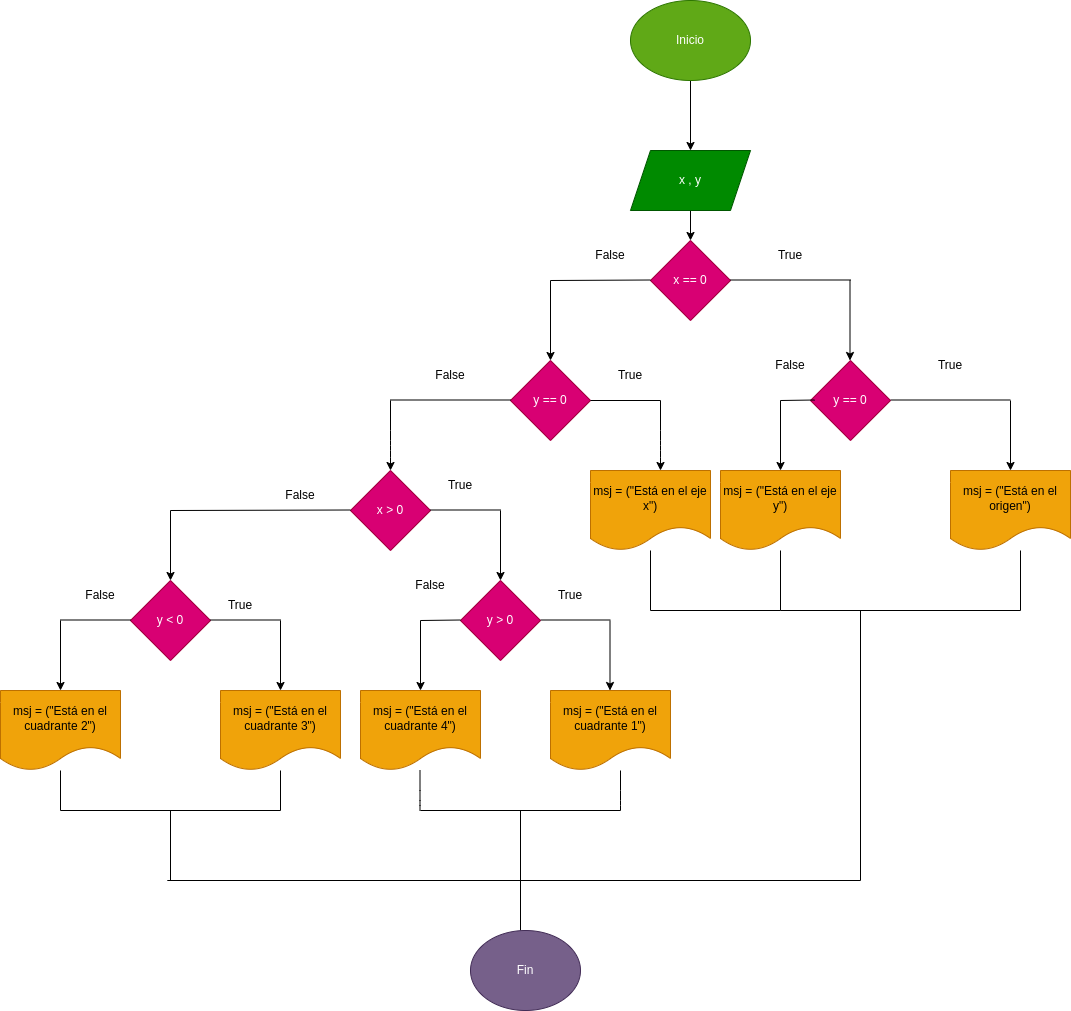

The diagram above was exported from draw.io. Its source (the exported page's mxGraphModel, read from the mxfile embedded in the PNG):
<mxGraphModel dx="2043" dy="922" grid="1" gridSize="10" guides="1" tooltips="1" connect="1" arrows="1" fold="1" page="1" pageScale="1" pageWidth="827" pageHeight="1169" math="0" shadow="0">
  <root>
    <mxCell id="0" />
    <mxCell id="1" parent="0" />
    <mxCell id="49" value="" style="edgeStyle=none;html=1;" edge="1" parent="1" source="50" target="52">
      <mxGeometry relative="1" as="geometry" />
    </mxCell>
    <mxCell id="50" value="Inicio" style="ellipse;whiteSpace=wrap;html=1;fillColor=#60a917;fontColor=#ffffff;strokeColor=#2D7600;" vertex="1" parent="1">
      <mxGeometry x="350" y="30" width="120" height="80" as="geometry" />
    </mxCell>
    <mxCell id="51" value="" style="edgeStyle=none;html=1;" edge="1" parent="1" source="52" target="53">
      <mxGeometry relative="1" as="geometry" />
    </mxCell>
    <mxCell id="52" value="x , y" style="shape=parallelogram;perimeter=parallelogramPerimeter;whiteSpace=wrap;html=1;fixedSize=1;fillColor=#008a00;fontColor=#ffffff;strokeColor=#005700;" vertex="1" parent="1">
      <mxGeometry x="350" y="180" width="120" height="60" as="geometry" />
    </mxCell>
    <mxCell id="53" value="x == 0" style="rhombus;whiteSpace=wrap;html=1;fillColor=#d80073;fontColor=#ffffff;strokeColor=#A50040;" vertex="1" parent="1">
      <mxGeometry x="370" y="270" width="80" height="80" as="geometry" />
    </mxCell>
    <mxCell id="54" value="" style="endArrow=none;html=1;" edge="1" parent="1">
      <mxGeometry width="50" height="50" relative="1" as="geometry">
        <mxPoint x="450" y="309.5" as="sourcePoint" />
        <mxPoint x="570" y="309.5" as="targetPoint" />
      </mxGeometry>
    </mxCell>
    <mxCell id="55" value="" style="endArrow=classic;html=1;" edge="1" parent="1">
      <mxGeometry width="50" height="50" relative="1" as="geometry">
        <mxPoint x="569.5" y="310" as="sourcePoint" />
        <mxPoint x="569.5" y="390" as="targetPoint" />
      </mxGeometry>
    </mxCell>
    <mxCell id="56" value="True" style="text;html=1;strokeColor=none;fillColor=none;align=center;verticalAlign=middle;whiteSpace=wrap;rounded=0;" vertex="1" parent="1">
      <mxGeometry x="480" y="270" width="60" height="30" as="geometry" />
    </mxCell>
    <mxCell id="57" value="False" style="text;html=1;strokeColor=none;fillColor=none;align=center;verticalAlign=middle;whiteSpace=wrap;rounded=0;" vertex="1" parent="1">
      <mxGeometry x="300" y="270" width="60" height="30" as="geometry" />
    </mxCell>
    <mxCell id="58" value="" style="endArrow=none;html=1;" edge="1" parent="1">
      <mxGeometry width="50" height="50" relative="1" as="geometry">
        <mxPoint x="270" y="310" as="sourcePoint" />
        <mxPoint x="370" y="309.5" as="targetPoint" />
      </mxGeometry>
    </mxCell>
    <mxCell id="59" value="y == 0" style="rhombus;whiteSpace=wrap;html=1;fillColor=#d80073;fontColor=#ffffff;strokeColor=#A50040;" vertex="1" parent="1">
      <mxGeometry x="530" y="390" width="80" height="80" as="geometry" />
    </mxCell>
    <mxCell id="60" value="" style="endArrow=none;html=1;" edge="1" parent="1">
      <mxGeometry width="50" height="50" relative="1" as="geometry">
        <mxPoint x="610" y="429.5" as="sourcePoint" />
        <mxPoint x="730" y="429.5" as="targetPoint" />
      </mxGeometry>
    </mxCell>
    <mxCell id="61" value="" style="endArrow=classic;html=1;" edge="1" parent="1" target="62">
      <mxGeometry width="50" height="50" relative="1" as="geometry">
        <mxPoint x="730" y="430" as="sourcePoint" />
        <mxPoint x="730" y="510" as="targetPoint" />
      </mxGeometry>
    </mxCell>
    <mxCell id="62" value="msj = (&quot;Está en el origen&quot;)" style="shape=document;whiteSpace=wrap;html=1;boundedLbl=1;fillColor=#f0a30a;fontColor=#000000;strokeColor=#BD7000;" vertex="1" parent="1">
      <mxGeometry x="670" y="500" width="120" height="80" as="geometry" />
    </mxCell>
    <mxCell id="63" value="" style="endArrow=none;html=1;" edge="1" parent="1">
      <mxGeometry width="50" height="50" relative="1" as="geometry">
        <mxPoint x="500" y="430" as="sourcePoint" />
        <mxPoint x="534" y="429.5" as="targetPoint" />
      </mxGeometry>
    </mxCell>
    <mxCell id="64" value="" style="endArrow=classic;html=1;" edge="1" parent="1">
      <mxGeometry width="50" height="50" relative="1" as="geometry">
        <mxPoint x="500" y="430" as="sourcePoint" />
        <mxPoint x="500" y="500" as="targetPoint" />
      </mxGeometry>
    </mxCell>
    <mxCell id="65" value="msj = (&quot;Está en el eje y&quot;)" style="shape=document;whiteSpace=wrap;html=1;boundedLbl=1;fillColor=#f0a30a;fontColor=#000000;strokeColor=#BD7000;" vertex="1" parent="1">
      <mxGeometry x="440" y="500" width="120" height="80" as="geometry" />
    </mxCell>
    <mxCell id="66" value="y == 0" style="rhombus;whiteSpace=wrap;html=1;fillColor=#d80073;fontColor=#ffffff;strokeColor=#A50040;" vertex="1" parent="1">
      <mxGeometry x="230" y="390" width="80" height="80" as="geometry" />
    </mxCell>
    <mxCell id="67" value="" style="endArrow=classic;html=1;" edge="1" parent="1">
      <mxGeometry width="50" height="50" relative="1" as="geometry">
        <mxPoint x="270" y="310" as="sourcePoint" />
        <mxPoint x="270" y="390" as="targetPoint" />
      </mxGeometry>
    </mxCell>
    <mxCell id="68" value="" style="endArrow=none;html=1;" edge="1" parent="1">
      <mxGeometry width="50" height="50" relative="1" as="geometry">
        <mxPoint x="310" y="430" as="sourcePoint" />
        <mxPoint x="380" y="430" as="targetPoint" />
      </mxGeometry>
    </mxCell>
    <mxCell id="69" value="" style="endArrow=classic;html=1;" edge="1" parent="1">
      <mxGeometry width="50" height="50" relative="1" as="geometry">
        <mxPoint x="380" y="430" as="sourcePoint" />
        <mxPoint x="380" y="500" as="targetPoint" />
        <Array as="points">
          <mxPoint x="380" y="470" />
          <mxPoint x="380" y="480" />
        </Array>
      </mxGeometry>
    </mxCell>
    <mxCell id="70" value="msj = (&quot;Está en el eje x&quot;)" style="shape=document;whiteSpace=wrap;html=1;boundedLbl=1;fillColor=#f0a30a;fontColor=#000000;strokeColor=#BD7000;" vertex="1" parent="1">
      <mxGeometry x="310" y="500" width="120" height="80" as="geometry" />
    </mxCell>
    <mxCell id="71" value="" style="endArrow=none;html=1;" edge="1" parent="1">
      <mxGeometry width="50" height="50" relative="1" as="geometry">
        <mxPoint x="110" y="429.5" as="sourcePoint" />
        <mxPoint x="230" y="429.5" as="targetPoint" />
      </mxGeometry>
    </mxCell>
    <mxCell id="72" value="" style="endArrow=classic;html=1;" edge="1" parent="1">
      <mxGeometry width="50" height="50" relative="1" as="geometry">
        <mxPoint x="110" y="430" as="sourcePoint" />
        <mxPoint x="110" y="500" as="targetPoint" />
        <Array as="points">
          <mxPoint x="110" y="470" />
          <mxPoint x="110" y="480" />
        </Array>
      </mxGeometry>
    </mxCell>
    <mxCell id="73" value="x &amp;gt; 0" style="rhombus;whiteSpace=wrap;html=1;fillColor=#d80073;fontColor=#ffffff;strokeColor=#A50040;" vertex="1" parent="1">
      <mxGeometry x="70" y="500" width="80" height="80" as="geometry" />
    </mxCell>
    <mxCell id="74" value="" style="endArrow=none;html=1;" edge="1" parent="1">
      <mxGeometry width="50" height="50" relative="1" as="geometry">
        <mxPoint x="150" y="539.5" as="sourcePoint" />
        <mxPoint x="220" y="539.5" as="targetPoint" />
      </mxGeometry>
    </mxCell>
    <mxCell id="75" value="" style="endArrow=classic;html=1;" edge="1" parent="1">
      <mxGeometry width="50" height="50" relative="1" as="geometry">
        <mxPoint x="220" y="540" as="sourcePoint" />
        <mxPoint x="220" y="610" as="targetPoint" />
        <Array as="points" />
      </mxGeometry>
    </mxCell>
    <mxCell id="76" value="y &amp;gt; 0" style="rhombus;whiteSpace=wrap;html=1;fillColor=#d80073;fontColor=#ffffff;strokeColor=#A50040;" vertex="1" parent="1">
      <mxGeometry x="180" y="610" width="80" height="80" as="geometry" />
    </mxCell>
    <mxCell id="77" value="" style="endArrow=classic;html=1;" edge="1" parent="1">
      <mxGeometry width="50" height="50" relative="1" as="geometry">
        <mxPoint x="329.5" y="650" as="sourcePoint" />
        <mxPoint x="329.5" y="720" as="targetPoint" />
        <Array as="points" />
      </mxGeometry>
    </mxCell>
    <mxCell id="78" value="msj = (&quot;Está en el cuadrante 1&quot;)" style="shape=document;whiteSpace=wrap;html=1;boundedLbl=1;fillColor=#f0a30a;fontColor=#000000;strokeColor=#BD7000;" vertex="1" parent="1">
      <mxGeometry x="270" y="720" width="120" height="80" as="geometry" />
    </mxCell>
    <mxCell id="79" value="" style="endArrow=none;html=1;" edge="1" parent="1">
      <mxGeometry width="50" height="50" relative="1" as="geometry">
        <mxPoint x="260" y="649.5" as="sourcePoint" />
        <mxPoint x="330" y="649.5" as="targetPoint" />
      </mxGeometry>
    </mxCell>
    <mxCell id="80" value="" style="endArrow=none;html=1;" edge="1" parent="1">
      <mxGeometry width="50" height="50" relative="1" as="geometry">
        <mxPoint x="140" y="650" as="sourcePoint" />
        <mxPoint x="180" y="649.5" as="targetPoint" />
      </mxGeometry>
    </mxCell>
    <mxCell id="81" value="" style="endArrow=classic;html=1;" edge="1" parent="1">
      <mxGeometry width="50" height="50" relative="1" as="geometry">
        <mxPoint x="140" y="650" as="sourcePoint" />
        <mxPoint x="140" y="720" as="targetPoint" />
        <Array as="points" />
      </mxGeometry>
    </mxCell>
    <mxCell id="82" value="msj = (&quot;Está en el cuadrante 4&quot;)" style="shape=document;whiteSpace=wrap;html=1;boundedLbl=1;fillColor=#f0a30a;fontColor=#000000;strokeColor=#BD7000;" vertex="1" parent="1">
      <mxGeometry x="80" y="720" width="120" height="80" as="geometry" />
    </mxCell>
    <mxCell id="83" value="" style="endArrow=none;html=1;" edge="1" parent="1">
      <mxGeometry width="50" height="50" relative="1" as="geometry">
        <mxPoint x="-110" y="540" as="sourcePoint" />
        <mxPoint x="70" y="539.5" as="targetPoint" />
      </mxGeometry>
    </mxCell>
    <mxCell id="84" value="" style="endArrow=classic;html=1;" edge="1" parent="1">
      <mxGeometry width="50" height="50" relative="1" as="geometry">
        <mxPoint x="-110" y="540" as="sourcePoint" />
        <mxPoint x="-110" y="610" as="targetPoint" />
        <Array as="points" />
      </mxGeometry>
    </mxCell>
    <mxCell id="85" value="y &amp;lt; 0" style="rhombus;whiteSpace=wrap;html=1;fillColor=#d80073;fontColor=#ffffff;strokeColor=#A50040;" vertex="1" parent="1">
      <mxGeometry x="-150" y="610" width="80" height="80" as="geometry" />
    </mxCell>
    <mxCell id="86" value="" style="endArrow=none;html=1;" edge="1" parent="1">
      <mxGeometry width="50" height="50" relative="1" as="geometry">
        <mxPoint x="-70" y="649.5" as="sourcePoint" />
        <mxPoint y="649.5" as="targetPoint" />
      </mxGeometry>
    </mxCell>
    <mxCell id="87" value="" style="endArrow=classic;html=1;" edge="1" parent="1">
      <mxGeometry width="50" height="50" relative="1" as="geometry">
        <mxPoint y="650" as="sourcePoint" />
        <mxPoint y="720" as="targetPoint" />
        <Array as="points" />
      </mxGeometry>
    </mxCell>
    <mxCell id="88" value="msj = (&quot;Está en el cuadrante 3&quot;)" style="shape=document;whiteSpace=wrap;html=1;boundedLbl=1;fillColor=#f0a30a;fontColor=#000000;strokeColor=#BD7000;" vertex="1" parent="1">
      <mxGeometry x="-60" y="720" width="120" height="80" as="geometry" />
    </mxCell>
    <mxCell id="89" value="" style="endArrow=none;html=1;" edge="1" parent="1">
      <mxGeometry width="50" height="50" relative="1" as="geometry">
        <mxPoint x="-220" y="649.5" as="sourcePoint" />
        <mxPoint x="-150" y="649.5" as="targetPoint" />
      </mxGeometry>
    </mxCell>
    <mxCell id="90" value="" style="endArrow=classic;html=1;" edge="1" parent="1">
      <mxGeometry width="50" height="50" relative="1" as="geometry">
        <mxPoint x="-220" y="650" as="sourcePoint" />
        <mxPoint x="-220" y="720" as="targetPoint" />
        <Array as="points" />
      </mxGeometry>
    </mxCell>
    <mxCell id="91" value="msj = (&quot;Está en el cuadrante 2&quot;)" style="shape=document;whiteSpace=wrap;html=1;boundedLbl=1;fillColor=#f0a30a;fontColor=#000000;strokeColor=#BD7000;" vertex="1" parent="1">
      <mxGeometry x="-280" y="720" width="120" height="80" as="geometry" />
    </mxCell>
    <mxCell id="92" value="" style="endArrow=none;html=1;" edge="1" parent="1">
      <mxGeometry width="50" height="50" relative="1" as="geometry">
        <mxPoint x="-220" y="800" as="sourcePoint" />
        <mxPoint x="-220" y="840" as="targetPoint" />
      </mxGeometry>
    </mxCell>
    <mxCell id="93" value="" style="endArrow=none;html=1;" edge="1" parent="1">
      <mxGeometry width="50" height="50" relative="1" as="geometry">
        <mxPoint x="-220" y="840" as="sourcePoint" />
        <mxPoint y="840" as="targetPoint" />
      </mxGeometry>
    </mxCell>
    <mxCell id="94" value="" style="endArrow=none;html=1;" edge="1" parent="1" target="88">
      <mxGeometry width="50" height="50" relative="1" as="geometry">
        <mxPoint y="840" as="sourcePoint" />
        <mxPoint x="10" y="800" as="targetPoint" />
      </mxGeometry>
    </mxCell>
    <mxCell id="95" value="" style="endArrow=none;html=1;" edge="1" parent="1">
      <mxGeometry width="50" height="50" relative="1" as="geometry">
        <mxPoint x="139.5" y="800" as="sourcePoint" />
        <mxPoint x="139.5" y="840" as="targetPoint" />
        <Array as="points">
          <mxPoint x="139.5" y="830" />
        </Array>
      </mxGeometry>
    </mxCell>
    <mxCell id="96" value="" style="endArrow=none;html=1;" edge="1" parent="1">
      <mxGeometry width="50" height="50" relative="1" as="geometry">
        <mxPoint x="340" y="800" as="sourcePoint" />
        <mxPoint x="340" y="840" as="targetPoint" />
        <Array as="points">
          <mxPoint x="340" y="830" />
        </Array>
      </mxGeometry>
    </mxCell>
    <mxCell id="97" value="" style="endArrow=none;html=1;" edge="1" parent="1">
      <mxGeometry width="50" height="50" relative="1" as="geometry">
        <mxPoint x="140" y="840" as="sourcePoint" />
        <mxPoint x="340" y="840" as="targetPoint" />
      </mxGeometry>
    </mxCell>
    <mxCell id="98" value="" style="endArrow=none;html=1;" edge="1" parent="1" target="70">
      <mxGeometry width="50" height="50" relative="1" as="geometry">
        <mxPoint x="370" y="640" as="sourcePoint" />
        <mxPoint x="520" y="710" as="targetPoint" />
      </mxGeometry>
    </mxCell>
    <mxCell id="99" value="" style="endArrow=none;html=1;" edge="1" parent="1">
      <mxGeometry width="50" height="50" relative="1" as="geometry">
        <mxPoint x="370" y="640" as="sourcePoint" />
        <mxPoint x="500" y="640" as="targetPoint" />
      </mxGeometry>
    </mxCell>
    <mxCell id="100" value="" style="endArrow=none;html=1;" edge="1" parent="1" target="65">
      <mxGeometry width="50" height="50" relative="1" as="geometry">
        <mxPoint x="500" y="640" as="sourcePoint" />
        <mxPoint x="520" y="620" as="targetPoint" />
      </mxGeometry>
    </mxCell>
    <mxCell id="101" value="" style="endArrow=none;html=1;" edge="1" parent="1">
      <mxGeometry width="50" height="50" relative="1" as="geometry">
        <mxPoint x="740" y="640" as="sourcePoint" />
        <mxPoint x="740" y="580" as="targetPoint" />
      </mxGeometry>
    </mxCell>
    <mxCell id="102" value="" style="endArrow=none;html=1;" edge="1" parent="1">
      <mxGeometry width="50" height="50" relative="1" as="geometry">
        <mxPoint x="500" y="640" as="sourcePoint" />
        <mxPoint x="740" y="640" as="targetPoint" />
      </mxGeometry>
    </mxCell>
    <mxCell id="103" value="" style="endArrow=none;html=1;" edge="1" parent="1">
      <mxGeometry width="50" height="50" relative="1" as="geometry">
        <mxPoint x="-110" y="910" as="sourcePoint" />
        <mxPoint x="-110" y="840" as="targetPoint" />
      </mxGeometry>
    </mxCell>
    <mxCell id="104" value="" style="endArrow=none;html=1;" edge="1" parent="1">
      <mxGeometry width="50" height="50" relative="1" as="geometry">
        <mxPoint x="240" y="910" as="sourcePoint" />
        <mxPoint x="240" y="840" as="targetPoint" />
      </mxGeometry>
    </mxCell>
    <mxCell id="105" value="" style="endArrow=none;html=1;" edge="1" parent="1">
      <mxGeometry width="50" height="50" relative="1" as="geometry">
        <mxPoint x="580" y="910" as="sourcePoint" />
        <mxPoint x="580" y="640" as="targetPoint" />
      </mxGeometry>
    </mxCell>
    <mxCell id="106" value="" style="endArrow=none;html=1;" edge="1" parent="1">
      <mxGeometry width="50" height="50" relative="1" as="geometry">
        <mxPoint x="-113.2000732421875" y="910" as="sourcePoint" />
        <mxPoint x="580" y="910" as="targetPoint" />
      </mxGeometry>
    </mxCell>
    <mxCell id="107" value="" style="endArrow=none;html=1;" edge="1" parent="1">
      <mxGeometry width="50" height="50" relative="1" as="geometry">
        <mxPoint x="240" y="960" as="sourcePoint" />
        <mxPoint x="240" y="910" as="targetPoint" />
      </mxGeometry>
    </mxCell>
    <mxCell id="108" value="Fin" style="ellipse;whiteSpace=wrap;html=1;fillColor=#76608a;fontColor=#ffffff;strokeColor=#432D57;" vertex="1" parent="1">
      <mxGeometry x="190" y="960" width="110" height="80" as="geometry" />
    </mxCell>
    <mxCell id="109" value="True" style="text;html=1;strokeColor=none;fillColor=none;align=center;verticalAlign=middle;whiteSpace=wrap;rounded=0;" vertex="1" parent="1">
      <mxGeometry x="640" y="380" width="60" height="30" as="geometry" />
    </mxCell>
    <mxCell id="110" value="True" style="text;html=1;strokeColor=none;fillColor=none;align=center;verticalAlign=middle;whiteSpace=wrap;rounded=0;" vertex="1" parent="1">
      <mxGeometry x="260" y="610" width="60" height="30" as="geometry" />
    </mxCell>
    <mxCell id="111" value="True" style="text;html=1;strokeColor=none;fillColor=none;align=center;verticalAlign=middle;whiteSpace=wrap;rounded=0;" vertex="1" parent="1">
      <mxGeometry x="320" y="390" width="60" height="30" as="geometry" />
    </mxCell>
    <mxCell id="112" value="True" style="text;html=1;strokeColor=none;fillColor=none;align=center;verticalAlign=middle;whiteSpace=wrap;rounded=0;" vertex="1" parent="1">
      <mxGeometry x="150" y="500" width="60" height="30" as="geometry" />
    </mxCell>
    <mxCell id="113" value="True" style="text;html=1;strokeColor=none;fillColor=none;align=center;verticalAlign=middle;whiteSpace=wrap;rounded=0;" vertex="1" parent="1">
      <mxGeometry x="-70" y="620" width="60" height="30" as="geometry" />
    </mxCell>
    <mxCell id="114" value="False" style="text;html=1;strokeColor=none;fillColor=none;align=center;verticalAlign=middle;whiteSpace=wrap;rounded=0;" vertex="1" parent="1">
      <mxGeometry x="480" y="380" width="60" height="30" as="geometry" />
    </mxCell>
    <mxCell id="115" value="False" style="text;html=1;strokeColor=none;fillColor=none;align=center;verticalAlign=middle;whiteSpace=wrap;rounded=0;" vertex="1" parent="1">
      <mxGeometry x="140" y="390" width="60" height="30" as="geometry" />
    </mxCell>
    <mxCell id="116" value="False" style="text;html=1;strokeColor=none;fillColor=none;align=center;verticalAlign=middle;whiteSpace=wrap;rounded=0;" vertex="1" parent="1">
      <mxGeometry x="120" y="600" width="60" height="30" as="geometry" />
    </mxCell>
    <mxCell id="117" value="False" style="text;html=1;strokeColor=none;fillColor=none;align=center;verticalAlign=middle;whiteSpace=wrap;rounded=0;" vertex="1" parent="1">
      <mxGeometry x="-210" y="610" width="60" height="30" as="geometry" />
    </mxCell>
    <mxCell id="118" value="False" style="text;html=1;strokeColor=none;fillColor=none;align=center;verticalAlign=middle;whiteSpace=wrap;rounded=0;" vertex="1" parent="1">
      <mxGeometry x="-10" y="510" width="60" height="30" as="geometry" />
    </mxCell>
  </root>
</mxGraphModel>